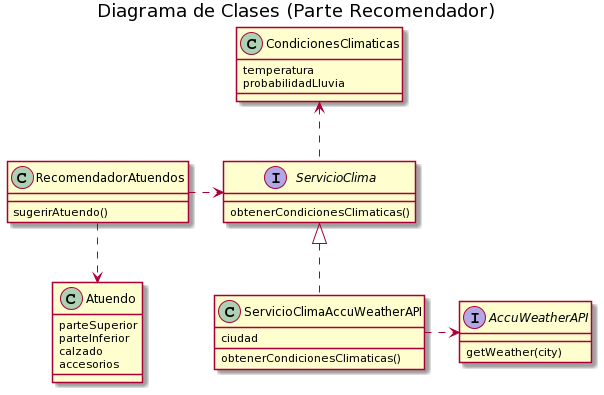

The diagram above was rendered by PlantUML. Its source (embedded in the PNG):
@startuml
title Diagrama de Clases (Parte Recomendador)




class Atuendo {
    parteSuperior
    parteInferior
    calzado
    accesorios
}

class RecomendadorAtuendos {
    sugerirAtuendo()
}

RecomendadorAtuendos -.> Atuendo

class CondicionesClimaticas {
    temperatura
    probabilidadLluvia
}

interface ServicioClima {
    obtenerCondicionesClimaticas()
}

ServicioClima -up.> CondicionesClimaticas

RecomendadorAtuendos -right.> ServicioClima

class ServicioClimaAccuWeatherAPI {
    ciudad
    
    obtenerCondicionesClimaticas()
}

ServicioClimaAccuWeatherAPI -.up|> ServicioClima

interface AccuWeatherAPI { 
    getWeather(city)
}

ServicioClimaAccuWeatherAPI -right.> AccuWeatherAPI
@enduml